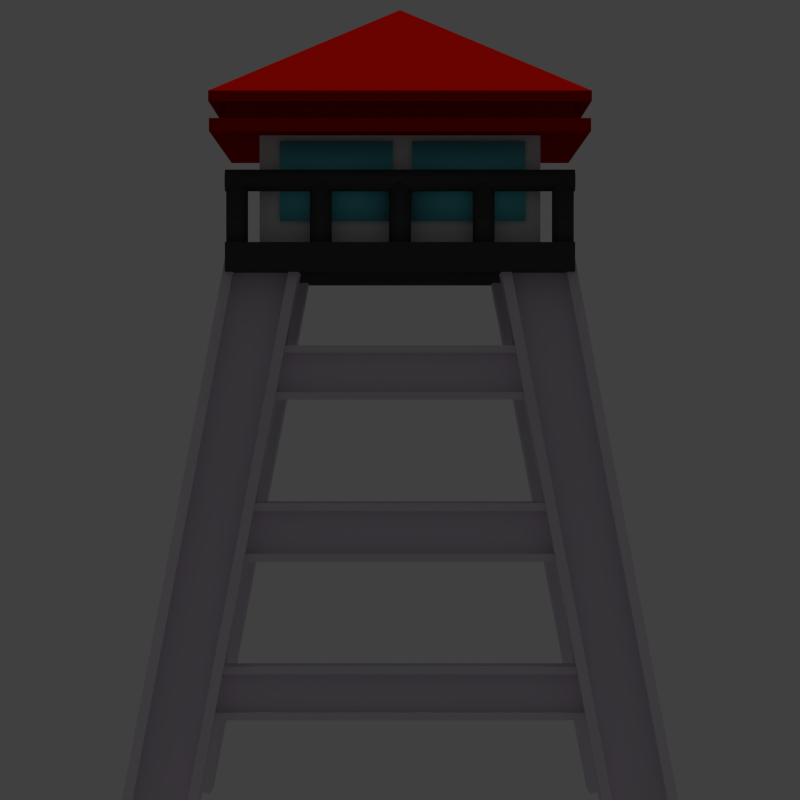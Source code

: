 # Source: airtower.blend  (saved by Blender 2.75.0; exported with 4.5.12 LTS)
import bpy
from mathutils import Matrix  # noqa: F401  (used for matrix-valued properties, if any)

bpy.ops.wm.read_factory_settings(use_empty=True)
scene = bpy.context.scene
scene.name = 'Scene'

# ---- collections
col_collection_1 = bpy.data.collections.new('Collection 1'); scene.collection.children.link(col_collection_1)

# ---- materials (node trees are filled in below, after node groups)
mat_material_006 = bpy.data.materials.new('Material.006')
mat_material_006.alpha_threshold = 0.0
mat_material_006.use_transparent_shadow = False
mat_material_006.diffuse_color = (0.1389, 0.7108, 0.8, 1.0)
mat_material_006.roughness = 0.5
mat_material_006.specular_intensity = 1.0
mat_material = bpy.data.materials.new('Material')
mat_material.alpha_threshold = 0.0
mat_material.use_transparent_shadow = False
mat_material.diffuse_color = (0.7738, 0.7041, 0.8, 1.0)
mat_material.roughness = 0.5
mat_material.specular_intensity = 1.0
mat_material.line_color = (0.0, 0.0, 0.0, 1.0)
mat_material_005 = bpy.data.materials.new('Material.005')
mat_material_005.alpha_threshold = 0.0
mat_material_005.use_transparent_shadow = False
mat_material_005.diffuse_color = (0.06072, 0.06072, 0.06072, 1.0)
mat_material_005.roughness = 0.5
mat_material_002 = bpy.data.materials.new('Material.002')
mat_material_002.alpha_threshold = 0.0
mat_material_002.use_transparent_shadow = False
mat_material_002.diffuse_color = (0.42, 0.003098, 0.0, 1.0)
mat_material_002.roughness = 0.5
mat_material_002.specular_intensity = 0.0
mat_material_004 = bpy.data.materials.new('Material.004')
mat_material_004.alpha_threshold = 0.0
mat_material_004.use_transparent_shadow = False
mat_material_004.roughness = 0.5
mat_material_004.specular_intensity = 0.0

# ---- material node trees

# ---- world
world_world = bpy.data.worlds.new('World'); scene.world = world_world
world_world.color = (0.05088, 0.05088, 0.05088)
world_world.use_sun_shadow = False
world_world.sun_shadow_jitter_overblur = 0.0
world_world.cycles.sampling_method = 'MANUAL'
world_world.cycles.sample_map_resolution = 256
world_world.light_settings.ao_factor = 0.8

# ---- cameras
cam_camera_001 = bpy.data.cameras.new('Camera.001')
cam_camera_001.clip_end = 100.0
cam_camera_001.lens = 112.9
cam_camera_001.sensor_width = 32.0
cam_camera_001.sensor_height = 18.0
cam_camera_001.display_size = 2.0
cam_camera_001.lens_unit = 'FOV'
cam_camera_001.dof.focus_distance = 0.0
cam_camera_001.dof.aperture_fstop = 128.0
cam_camera_001.dof.aperture_blades = 6

# ---- lights
light_sun = bpy.data.lights.new('Sun', 'SUN')
light_sun.transmission_factor = 0.0
light_sun.angle = 0.1993
light_sun.energy = 1.0
light_sun.shadow_buffer_clip_start = 0.5
light_sun.shadow_soft_size = 0.1
light_sun.shadow_cascade_max_distance = 1000.0
light_sun.cycles.use_multiple_importance_sampling = False

# ---- meshes
me_cube_017 = bpy.data.meshes.new('Cube.017')
me_cube_017.from_pydata([(-1.0, -1.0, -1.0), (-1.0, -1.0, 1.0), (-1.0, 1.0, -1.0), (-1.0, 1.0, 1.0), (1.0, -1.0, -1.0), (1.0, -1.0, 1.0), (1.0, 1.0, -1.0), (1.0, 1.0, 1.0)], [], [(1, 3, 2, 0), (3, 7, 6, 2), (7, 5, 4, 6), (5, 1, 0, 4), (0, 2, 6, 4), (5, 7, 3, 1)])
me_cube_017.polygons.foreach_set('use_smooth', [True] * 6)
me_cube_017.materials.append(mat_material_006)
me_cube_017.use_remesh_preserve_volume = False
me_cube_017.use_remesh_preserve_attributes = False
me_cube_017.use_mirror_vertex_groups = False
me_cube_017.update()
me_cube_016 = bpy.data.meshes.new('Cube.016')
me_cube_016.from_pydata([(-1.0, -1.0, -1.0), (-1.0, -1.0, 1.0), (-1.0, 1.0, -1.0), (-1.0, 1.0, 1.0), (1.0, -1.0, -1.0), (1.0, -1.0, 1.0), (1.0, 1.0, -1.0), (1.0, 1.0, 1.0)], [], [(1, 3, 2, 0), (3, 7, 6, 2), (7, 5, 4, 6), (5, 1, 0, 4), (0, 2, 6, 4), (5, 7, 3, 1)])
me_cube_016.polygons.foreach_set('use_smooth', [True] * 6)
me_cube_016.materials.append(mat_material_006)
me_cube_016.use_remesh_preserve_volume = False
me_cube_016.use_remesh_preserve_attributes = False
me_cube_016.use_mirror_vertex_groups = False
me_cube_016.update()
me_cube_014 = bpy.data.meshes.new('Cube.014')
me_cube_014.from_pydata([(-4.398, 0.1444, -0.4396), (-4.398, -0.1444, -0.4396), (-4.099, -0.1444, 0.4396), (-4.099, 0.1444, 0.4396), (4.396, 0.1444, -0.4396), (4.396, -0.1444, -0.4396), (4.096, -0.1444, 0.4396), (4.096, 0.1444, 0.4396), (-4.398, 0.1444, -0.605), (-4.398, -0.1444, -0.605), (4.396, 0.1444, -0.605), (4.396, -0.1444, -0.605), (-4.099, -0.1444, 0.605), (-4.099, 0.1444, 0.605), (4.096, -0.1444, 0.605), (4.096, 0.1444, 0.605), (-4.398, 0.4809, -0.4396), (4.396, 0.4809, -0.4396), (-4.398, -0.4809, -0.4396), (4.396, -0.4809, -0.4396), (-4.099, -0.4809, 0.4396), (4.096, -0.4809, 0.4396), (-4.099, 0.4809, 0.4396), (4.096, 0.4809, 0.4396), (-4.398, 0.4809, -0.605), (4.396, 0.4809, -0.605), (-4.398, -0.4809, -0.605), (4.396, -0.4809, -0.605), (-4.099, -0.4809, 0.605), (4.096, -0.4809, 0.605), (-4.099, 0.4809, 0.605), (4.096, 0.4809, 0.605)], [], [(0, 1, 2, 3), (4, 7, 6, 5), (7, 3, 22, 23), (1, 5, 6, 2), (9, 11, 27, 26), (4, 0, 3, 7), (8, 10, 11, 9), (12, 14, 15, 13), (12, 2, 20, 28), (6, 7, 15, 14), (1, 0, 8, 9), (2, 6, 21, 20), (3, 2, 12, 13), (4, 5, 11, 10), (19, 18, 26, 27), (20, 21, 29, 28), (16, 17, 25, 24), (23, 22, 30, 31), (1, 9, 26, 18), (11, 5, 19, 27), (14, 12, 28, 29), (4, 10, 25, 17), (0, 4, 17, 16), (13, 15, 31, 30), (8, 0, 16, 24), (15, 7, 23, 31), (5, 1, 18, 19), (3, 13, 30, 22), (6, 14, 29, 21), (10, 8, 24, 25)])
me_cube_014.materials.append(mat_material)
me_cube_014.use_remesh_preserve_volume = False
me_cube_014.use_remesh_preserve_attributes = False
me_cube_014.use_mirror_vertex_groups = False
me_cube_014.update()
me_cube_013 = bpy.data.meshes.new('Cube.013')
me_cube_013.from_pydata([(-3.013, 0.1473, -0.4486), (-3.013, -0.1473, -0.4486), (-2.808, -0.1473, 0.4486), (-2.808, 0.1473, 0.4486), (3.011, 0.1473, -0.4486), (3.011, -0.1473, -0.4486), (2.806, -0.1473, 0.4486), (2.806, 0.1473, 0.4486), (-3.013, 0.1473, -0.6175), (-3.013, -0.1473, -0.6175), (3.011, 0.1473, -0.6174), (3.011, -0.1473, -0.6174), (-2.808, -0.1473, 0.6174), (-2.808, 0.1473, 0.6174), (2.806, -0.1473, 0.6174), (2.806, 0.1473, 0.6174), (-3.013, 0.4908, -0.4486), (3.011, 0.4908, -0.4486), (-3.013, -0.4908, -0.4486), (3.011, -0.4908, -0.4486), (-2.808, -0.4908, 0.4486), (2.806, -0.4908, 0.4486), (-2.808, 0.4908, 0.4486), (2.806, 0.4908, 0.4486), (-3.013, 0.4908, -0.6175), (3.011, 0.4908, -0.6174), (-3.013, -0.4908, -0.6175), (3.011, -0.4908, -0.6174), (-2.808, -0.4908, 0.6174), (2.806, -0.4908, 0.6174), (-2.808, 0.4908, 0.6174), (2.806, 0.4908, 0.6174)], [], [(0, 1, 2, 3), (4, 7, 6, 5), (7, 3, 22, 23), (1, 5, 6, 2), (9, 11, 27, 26), (4, 0, 3, 7), (8, 10, 11, 9), (12, 14, 15, 13), (12, 2, 20, 28), (6, 7, 15, 14), (1, 0, 8, 9), (2, 6, 21, 20), (3, 2, 12, 13), (4, 5, 11, 10), (19, 18, 26, 27), (20, 21, 29, 28), (16, 17, 25, 24), (23, 22, 30, 31), (1, 9, 26, 18), (11, 5, 19, 27), (14, 12, 28, 29), (4, 10, 25, 17), (0, 4, 17, 16), (13, 15, 31, 30), (8, 0, 16, 24), (15, 7, 23, 31), (5, 1, 18, 19), (3, 13, 30, 22), (6, 14, 29, 21), (10, 8, 24, 25)])
me_cube_013.materials.append(mat_material)
me_cube_013.use_remesh_preserve_volume = False
me_cube_013.use_remesh_preserve_attributes = False
me_cube_013.use_mirror_vertex_groups = False
me_cube_013.update()
me_cube_012 = bpy.data.meshes.new('Cube.012')
me_cube_012.from_pydata([(-3.766, 0.1596, -0.4862), (-3.766, -0.1597, -0.4862), (-3.509, -0.1597, 0.4861), (-3.509, 0.1596, 0.4861), (3.764, 0.1596, -0.4861), (3.764, -0.1596, -0.4861), (3.507, -0.1596, 0.4862), (3.507, 0.1596, 0.4862), (-3.766, 0.1596, -0.6691), (-3.766, -0.1597, -0.6691), (3.764, 0.1596, -0.6691), (3.764, -0.1596, -0.6691), (-3.509, -0.1597, 0.6691), (-3.509, 0.1596, 0.6691), (3.507, -0.1596, 0.6691), (3.507, 0.1596, 0.6691), (-3.766, 0.5319, -0.4862), (3.764, 0.5319, -0.4861), (-3.766, -0.5319, -0.4862), (3.764, -0.5319, -0.4861), (-3.509, -0.5319, 0.4861), (3.507, -0.5319, 0.4862), (-3.509, 0.5319, 0.4861), (3.507, 0.5319, 0.4862), (-3.766, 0.5319, -0.6691), (3.764, 0.5319, -0.6691), (-3.766, -0.5319, -0.6691), (3.764, -0.5319, -0.6691), (-3.509, -0.5319, 0.6691), (3.507, -0.5319, 0.6691), (-3.509, 0.5319, 0.6691), (3.507, 0.5319, 0.6691)], [], [(0, 1, 2, 3), (4, 7, 6, 5), (7, 3, 22, 23), (1, 5, 6, 2), (9, 11, 27, 26), (4, 0, 3, 7), (8, 10, 11, 9), (12, 14, 15, 13), (12, 2, 20, 28), (6, 7, 15, 14), (1, 0, 8, 9), (2, 6, 21, 20), (3, 2, 12, 13), (4, 5, 11, 10), (19, 18, 26, 27), (20, 21, 29, 28), (16, 17, 25, 24), (23, 22, 30, 31), (1, 9, 26, 18), (11, 5, 19, 27), (14, 12, 28, 29), (4, 10, 25, 17), (0, 4, 17, 16), (13, 15, 31, 30), (8, 0, 16, 24), (15, 7, 23, 31), (5, 1, 18, 19), (3, 13, 30, 22), (6, 14, 29, 21), (10, 8, 24, 25)])
me_cube_012.materials.append(mat_material)
me_cube_012.use_remesh_preserve_volume = False
me_cube_012.use_remesh_preserve_attributes = False
me_cube_012.use_mirror_vertex_groups = False
me_cube_012.update()
me_cube_011 = bpy.data.meshes.new('Cube.011')
me_cube_011.from_pydata([(-6.193, 0.2028, -0.6176), (-6.193, -0.2028, -0.6176), (-6.193, -0.2028, 0.6176), (-6.193, 0.2028, 0.6176), (6.843, 0.2028, -0.6176), (6.843, -0.2028, -0.6176), (6.843, -0.2028, 0.6176), (6.843, 0.2028, 0.6176), (-6.193, 0.2028, -0.85), (-6.193, -0.2028, -0.85), (6.843, 0.2028, -0.85), (6.843, -0.2028, -0.85), (-6.193, -0.2028, 0.85), (-6.193, 0.2028, 0.85), (6.843, -0.2028, 0.85), (6.843, 0.2028, 0.85), (-6.193, 0.6757, -0.6176), (6.843, 0.6757, -0.6176), (-6.193, -0.6757, -0.6176), (6.843, -0.6757, -0.6176), (-6.193, -0.6757, 0.6176), (6.843, -0.6757, 0.6176), (-6.193, 0.6757, 0.6176), (6.843, 0.6757, 0.6176), (-6.193, 0.6757, -0.85), (6.843, 0.6757, -0.85), (-6.193, -0.6757, -0.85), (6.843, -0.6757, -0.85), (-6.193, -0.6757, 0.85), (6.843, -0.6757, 0.85), (-6.193, 0.6757, 0.85), (6.843, 0.6757, 0.85)], [], [(0, 1, 2, 3), (4, 7, 6, 5), (7, 3, 22, 23), (1, 5, 6, 2), (9, 11, 27, 26), (4, 0, 3, 7), (8, 10, 11, 9), (12, 14, 15, 13), (12, 2, 20, 28), (6, 7, 15, 14), (1, 0, 8, 9), (2, 6, 21, 20), (3, 2, 12, 13), (4, 5, 11, 10), (19, 18, 26, 27), (20, 21, 29, 28), (16, 17, 25, 24), (23, 22, 30, 31), (1, 9, 26, 18), (11, 5, 19, 27), (14, 12, 28, 29), (4, 10, 25, 17), (0, 4, 17, 16), (13, 15, 31, 30), (8, 0, 16, 24), (15, 7, 23, 31), (5, 1, 18, 19), (3, 13, 30, 22), (6, 14, 29, 21), (10, 8, 24, 25)])
me_cube_011.materials.append(mat_material)
me_cube_011.use_remesh_preserve_volume = False
me_cube_011.use_remesh_preserve_attributes = False
me_cube_011.use_mirror_vertex_groups = False
me_cube_011.update()
me_cube_010 = bpy.data.meshes.new('Cube.010')
me_cube_010.from_pydata([(-6.193, 0.2028, -0.6176), (-6.193, -0.2028, -0.6176), (-6.193, -0.2028, 0.6176), (-6.193, 0.2028, 0.6176), (6.843, 0.2028, -0.6176), (6.843, -0.2028, -0.6176), (6.843, -0.2028, 0.6176), (6.843, 0.2028, 0.6176), (-6.193, 0.2028, -0.85), (-6.193, -0.2028, -0.85), (6.843, 0.2028, -0.85), (6.843, -0.2028, -0.85), (-6.193, -0.2028, 0.85), (-6.193, 0.2028, 0.85), (6.843, -0.2028, 0.85), (6.843, 0.2028, 0.85), (-6.193, 0.6757, -0.6176), (6.843, 0.6757, -0.6176), (-6.193, -0.6757, -0.6176), (6.843, -0.6757, -0.6176), (-6.193, -0.6757, 0.6176), (6.843, -0.6757, 0.6176), (-6.193, 0.6757, 0.6176), (6.843, 0.6757, 0.6176), (-6.193, 0.6757, -0.85), (6.843, 0.6757, -0.85), (-6.193, -0.6757, -0.85), (6.843, -0.6757, -0.85), (-6.193, -0.6757, 0.85), (6.843, -0.6757, 0.85), (-6.193, 0.6757, 0.85), (6.843, 0.6757, 0.85)], [], [(0, 1, 2, 3), (4, 7, 6, 5), (7, 3, 22, 23), (1, 5, 6, 2), (9, 11, 27, 26), (4, 0, 3, 7), (8, 10, 11, 9), (12, 14, 15, 13), (12, 2, 20, 28), (6, 7, 15, 14), (1, 0, 8, 9), (2, 6, 21, 20), (3, 2, 12, 13), (4, 5, 11, 10), (19, 18, 26, 27), (20, 21, 29, 28), (16, 17, 25, 24), (23, 22, 30, 31), (1, 9, 26, 18), (11, 5, 19, 27), (14, 12, 28, 29), (4, 10, 25, 17), (0, 4, 17, 16), (13, 15, 31, 30), (8, 0, 16, 24), (15, 7, 23, 31), (5, 1, 18, 19), (3, 13, 30, 22), (6, 14, 29, 21), (10, 8, 24, 25)])
me_cube_010.materials.append(mat_material)
me_cube_010.use_remesh_preserve_volume = False
me_cube_010.use_remesh_preserve_attributes = False
me_cube_010.use_mirror_vertex_groups = False
me_cube_010.update()
me_cube_009 = bpy.data.meshes.new('Cube.009')
me_cube_009.from_pydata([(-6.193, 0.2028, -0.6176), (-6.193, -0.2028, -0.6176), (-6.193, -0.2028, 0.6176), (-6.193, 0.2028, 0.6176), (6.843, 0.2028, -0.6176), (6.843, -0.2028, -0.6176), (6.843, -0.2028, 0.6176), (6.843, 0.2028, 0.6176), (-6.193, 0.2028, -0.85), (-6.193, -0.2028, -0.85), (6.843, 0.2028, -0.85), (6.843, -0.2028, -0.85), (-6.193, -0.2028, 0.85), (-6.193, 0.2028, 0.85), (6.843, -0.2028, 0.85), (6.843, 0.2028, 0.85), (-6.193, 0.6757, -0.6176), (6.843, 0.6757, -0.6176), (-6.193, -0.6757, -0.6176), (6.843, -0.6757, -0.6176), (-6.193, -0.6757, 0.6176), (6.843, -0.6757, 0.6176), (-6.193, 0.6757, 0.6176), (6.843, 0.6757, 0.6176), (-6.193, 0.6757, -0.85), (6.843, 0.6757, -0.85), (-6.193, -0.6757, -0.85), (6.843, -0.6757, -0.85), (-6.193, -0.6757, 0.85), (6.843, -0.6757, 0.85), (-6.193, 0.6757, 0.85), (6.843, 0.6757, 0.85)], [], [(0, 1, 2, 3), (4, 7, 6, 5), (7, 3, 22, 23), (1, 5, 6, 2), (9, 11, 27, 26), (4, 0, 3, 7), (8, 10, 11, 9), (12, 14, 15, 13), (12, 2, 20, 28), (6, 7, 15, 14), (1, 0, 8, 9), (2, 6, 21, 20), (3, 2, 12, 13), (4, 5, 11, 10), (19, 18, 26, 27), (20, 21, 29, 28), (16, 17, 25, 24), (23, 22, 30, 31), (1, 9, 26, 18), (11, 5, 19, 27), (14, 12, 28, 29), (4, 10, 25, 17), (0, 4, 17, 16), (13, 15, 31, 30), (8, 0, 16, 24), (15, 7, 23, 31), (5, 1, 18, 19), (3, 13, 30, 22), (6, 14, 29, 21), (10, 8, 24, 25)])
me_cube_009.materials.append(mat_material)
me_cube_009.use_remesh_preserve_volume = False
me_cube_009.use_remesh_preserve_attributes = False
me_cube_009.use_mirror_vertex_groups = False
me_cube_009.update()
me_cylinder = bpy.data.meshes.new('Cylinder')
me_cylinder.from_pydata([(0.0, 0.2477, -1.018), (0.0, 0.2477, 1.018), (0.04833, 0.2429, -1.018), (0.04833, 0.2429, 1.018), (0.09479, 0.2289, -1.018), (0.09479, 0.2289, 1.018), (0.1376, 0.206, -1.018), (0.1376, 0.206, 1.018), (0.1752, 0.1752, -1.018), (0.1752, 0.1752, 1.018), (0.206, 0.1376, -1.018), (0.206, 0.1376, 1.018), (0.2289, 0.09479, -1.018), (0.2289, 0.09479, 1.018), (0.2429, 0.04833, -1.018), (0.2429, 0.04833, 1.018), (0.2477, 1.87e-08, -1.018), (0.2477, 1.87e-08, 1.018), (0.2429, -0.04833, -1.018), (0.2429, -0.04833, 1.018), (0.2289, -0.09479, -1.018), (0.2289, -0.09479, 1.018), (0.206, -0.1376, -1.018), (0.206, -0.1376, 1.018), (0.1752, -0.1752, -1.018), (0.1752, -0.1752, 1.018), (0.1376, -0.206, -1.018), (0.1376, -0.206, 1.018), (0.09479, -0.2289, -1.018), (0.09479, -0.2289, 1.018), (0.04833, -0.2429, -1.018), (0.04833, -0.2429, 1.018), (-8.071e-08, -0.2477, -1.018), (-8.071e-08, -0.2477, 1.018), (-0.04833, -0.2429, -1.018), (-0.04833, -0.2429, 1.018), (-0.09479, -0.2289, -1.018), (-0.09479, -0.2289, 1.018), (-0.1376, -0.206, -1.018), (-0.1376, -0.206, 1.018), (-0.1752, -0.1752, -1.018), (-0.1752, -0.1752, 1.018), (-0.206, -0.1376, -1.018), (-0.206, -0.1376, 1.018), (-0.2289, -0.09479, -1.018), (-0.2289, -0.09479, 1.018), (-0.2429, -0.04833, -1.018), (-0.2429, -0.04833, 1.018), (-0.2477, 2.392e-07, -1.018), (-0.2477, 2.392e-07, 1.018), (-0.2429, 0.04833, -1.018), (-0.2429, 0.04833, 1.018), (-0.2289, 0.09479, -1.018), (-0.2289, 0.09479, 1.018), (-0.206, 0.1376, -1.018), (-0.206, 0.1376, 1.018), (-0.1752, 0.1752, -1.018), (-0.1752, 0.1752, 1.018), (-0.1376, 0.206, -1.018), (-0.1376, 0.206, 1.018), (-0.09479, 0.2289, -1.018), (-0.09479, 0.2289, 1.018), (-0.04833, 0.2429, -1.018), (-0.04833, 0.2429, 1.018), (3.7, 0.2477, -1.018), (3.7, 0.2477, 1.018), (3.748, 0.2429, -1.018), (3.748, 0.2429, 1.018), (3.795, 0.2289, -1.018), (3.795, 0.2289, 1.018), (3.838, 0.206, -1.018), (3.838, 0.206, 1.018), (3.875, 0.1752, -1.018), (3.875, 0.1752, 1.018), (3.906, 0.1376, -1.018), (3.906, 0.1376, 1.018), (3.929, 0.09479, -1.018), (3.929, 0.09479, 1.018), (3.943, 0.04833, -1.018), (3.943, 0.04833, 1.018), (3.948, 1.87e-08, -1.018), (3.948, 1.87e-08, 1.018), (3.943, -0.04833, -1.018), (3.943, -0.04833, 1.018), (3.929, -0.09479, -1.018), (3.929, -0.09479, 1.018), (3.906, -0.1376, -1.018), (3.906, -0.1376, 1.018), (3.875, -0.1752, -1.018), (3.875, -0.1752, 1.018), (3.838, -0.206, -1.018), (3.838, -0.206, 1.018), (3.795, -0.2289, -1.018), (3.795, -0.2289, 1.018), (3.748, -0.2429, -1.018), (3.748, -0.2429, 1.018), (3.7, -0.2477, -1.018), (3.7, -0.2477, 1.018), (3.652, -0.2429, -1.018), (3.652, -0.2429, 1.018), (3.605, -0.2289, -1.018), (3.605, -0.2289, 1.018), (3.562, -0.206, -1.018), (3.562, -0.206, 1.018), (3.525, -0.1752, -1.018), (3.525, -0.1752, 1.018), (3.494, -0.1376, -1.018), (3.494, -0.1376, 1.018), (3.471, -0.09479, -1.018), (3.471, -0.09479, 1.018), (3.457, -0.04833, -1.018), (3.457, -0.04833, 1.018), (3.452, 2.392e-07, -1.018), (3.452, 2.392e-07, 1.018), (3.457, 0.04833, -1.018), (3.457, 0.04833, 1.018), (3.471, 0.09479, -1.018), (3.471, 0.09479, 1.018), (3.494, 0.1376, -1.018), (3.494, 0.1376, 1.018), (3.525, 0.1752, -1.018), (3.525, 0.1752, 1.018), (3.562, 0.206, -1.018), (3.562, 0.206, 1.018), (3.605, 0.2289, -1.018), (3.605, 0.2289, 1.018), (3.652, 0.2429, -1.018), (3.652, 0.2429, 1.018), (-3.7, 0.2477, -1.018), (-3.7, 0.2477, 1.018), (-3.652, 0.2429, -1.018), (-3.652, 0.2429, 1.018), (-3.605, 0.2289, -1.018), (-3.605, 0.2289, 1.018), (-3.562, 0.206, -1.018), (-3.562, 0.206, 1.018), (-3.525, 0.1752, -1.018), (-3.525, 0.1752, 1.018), (-3.494, 0.1376, -1.018), (-3.494, 0.1376, 1.018), (-3.471, 0.09479, -1.018), (-3.471, 0.09479, 1.018), (-3.457, 0.04833, -1.018), (-3.457, 0.04833, 1.018), (-3.452, 1.87e-08, -1.018), (-3.452, 1.87e-08, 1.018), (-3.457, -0.04833, -1.018), (-3.457, -0.04833, 1.018), (-3.471, -0.09479, -1.018), (-3.471, -0.09479, 1.018), (-3.494, -0.1376, -1.018), (-3.494, -0.1376, 1.018), (-3.525, -0.1752, -1.018), (-3.525, -0.1752, 1.018), (-3.562, -0.206, -1.018), (-3.562, -0.206, 1.018), (-3.605, -0.2289, -1.018), (-3.605, -0.2289, 1.018), (-3.652, -0.2429, -1.018), (-3.652, -0.2429, 1.018), (-3.7, -0.2477, -1.018), (-3.7, -0.2477, 1.018), (-3.748, -0.2429, -1.018), (-3.748, -0.2429, 1.018), (-3.795, -0.2289, -1.018), (-3.795, -0.2289, 1.018), (-3.838, -0.206, -1.018), (-3.838, -0.206, 1.018), (-3.875, -0.1752, -1.018), (-3.875, -0.1752, 1.018), (-3.906, -0.1376, -1.018), (-3.906, -0.1376, 1.018), (-3.929, -0.09479, -1.018), (-3.929, -0.09479, 1.018), (-3.943, -0.04833, -1.018), (-3.943, -0.04833, 1.018), (-3.948, 2.392e-07, -1.018), (-3.948, 2.392e-07, 1.018), (-3.943, 0.04833, -1.018), (-3.943, 0.04833, 1.018), (-3.929, 0.09479, -1.018), (-3.929, 0.09479, 1.018), (-3.906, 0.1376, -1.018), (-3.906, 0.1376, 1.018), (-3.875, 0.1752, -1.018), (-3.875, 0.1752, 1.018), (-3.838, 0.206, -1.018), (-3.838, 0.206, 1.018), (-3.795, 0.2289, -1.018), (-3.795, 0.2289, 1.018), (-3.748, 0.2429, -1.018), (-3.748, 0.2429, 1.018), (-1.8, 0.2477, -1.018), (-1.8, 0.2477, 1.018), (-1.752, 0.2429, -1.018), (-1.752, 0.2429, 1.018), (-1.705, 0.2289, -1.018), (-1.705, 0.2289, 1.018), (-1.662, 0.206, -1.018), (-1.662, 0.206, 1.018), (-1.625, 0.1752, -1.018), (-1.625, 0.1752, 1.018), (-1.594, 0.1376, -1.018), (-1.594, 0.1376, 1.018), (-1.571, 0.09479, -1.018), (-1.571, 0.09479, 1.018), (-1.557, 0.04833, -1.018), (-1.557, 0.04833, 1.018), (-1.552, 1.87e-08, -1.018), (-1.552, 1.87e-08, 1.018), (-1.557, -0.04833, -1.018), (-1.557, -0.04833, 1.018), (-1.571, -0.09479, -1.018), (-1.571, -0.09479, 1.018), (-1.594, -0.1376, -1.018), (-1.594, -0.1376, 1.018), (-1.625, -0.1752, -1.018), (-1.625, -0.1752, 1.018), (-1.662, -0.206, -1.018), (-1.662, -0.206, 1.018), (-1.705, -0.2289, -1.018), (-1.705, -0.2289, 1.018), (-1.752, -0.2429, -1.018), (-1.752, -0.2429, 1.018), (-1.8, -0.2477, -1.018), (-1.8, -0.2477, 1.018), (-1.848, -0.2429, -1.018), (-1.848, -0.2429, 1.018), (-1.895, -0.2289, -1.018), (-1.895, -0.2289, 1.018), (-1.938, -0.206, -1.018), (-1.938, -0.206, 1.018), (-1.975, -0.1752, -1.018), (-1.975, -0.1752, 1.018), (-2.006, -0.1376, -1.018), (-2.006, -0.1376, 1.018), (-2.029, -0.09479, -1.018), (-2.029, -0.09479, 1.018), (-2.043, -0.04833, -1.018), (-2.043, -0.04833, 1.018), (-2.048, 2.392e-07, -1.018), (-2.048, 2.392e-07, 1.018), (-2.043, 0.04833, -1.018), (-2.043, 0.04833, 1.018), (-2.029, 0.09479, -1.018), (-2.029, 0.09479, 1.018), (-2.006, 0.1376, -1.018), (-2.006, 0.1376, 1.018), (-1.975, 0.1752, -1.018), (-1.975, 0.1752, 1.018), (-1.938, 0.206, -1.018), (-1.938, 0.206, 1.018), (-1.895, 0.2289, -1.018), (-1.895, 0.2289, 1.018), (-1.848, 0.2429, -1.018), (-1.848, 0.2429, 1.018), (1.9, 0.2477, -1.018), (1.9, 0.2477, 1.018), (1.948, 0.2429, -1.018), (1.948, 0.2429, 1.018), (1.995, 0.2289, -1.018), (1.995, 0.2289, 1.018), (2.038, 0.206, -1.018), (2.038, 0.206, 1.018), (2.075, 0.1752, -1.018), (2.075, 0.1752, 1.018), (2.106, 0.1376, -1.018), (2.106, 0.1376, 1.018), (2.129, 0.09479, -1.018), (2.129, 0.09479, 1.018), (2.143, 0.04833, -1.018), (2.143, 0.04833, 1.018), (2.148, 1.87e-08, -1.018), (2.148, 1.87e-08, 1.018), (2.143, -0.04833, -1.018), (2.143, -0.04833, 1.018), (2.129, -0.09479, -1.018), (2.129, -0.09479, 1.018), (2.106, -0.1376, -1.018), (2.106, -0.1376, 1.018), (2.075, -0.1752, -1.018), (2.075, -0.1752, 1.018), (2.038, -0.206, -1.018), (2.038, -0.206, 1.018), (1.995, -0.2289, -1.018), (1.995, -0.2289, 1.018), (1.948, -0.2429, -1.018), (1.948, -0.2429, 1.018), (1.9, -0.2477, -1.018), (1.9, -0.2477, 1.018), (1.852, -0.2429, -1.018), (1.852, -0.2429, 1.018), (1.805, -0.2289, -1.018), (1.805, -0.2289, 1.018), (1.762, -0.206, -1.018), (1.762, -0.206, 1.018), (1.725, -0.1752, -1.018), (1.725, -0.1752, 1.018), (1.694, -0.1376, -1.018), (1.694, -0.1376, 1.018), (1.671, -0.09479, -1.018), (1.671, -0.09479, 1.018), (1.657, -0.04833, -1.018), (1.657, -0.04833, 1.018), (1.652, 2.392e-07, -1.018), (1.652, 2.392e-07, 1.018), (1.657, 0.04833, -1.018), (1.657, 0.04833, 1.018), (1.671, 0.09479, -1.018), (1.671, 0.09479, 1.018), (1.694, 0.1376, -1.018), (1.694, 0.1376, 1.018), (1.725, 0.1752, -1.018), (1.725, 0.1752, 1.018), (1.762, 0.206, -1.018), (1.762, 0.206, 1.018), (1.805, 0.2289, -1.018), (1.805, 0.2289, 1.018), (1.852, 0.2429, -1.018), (1.852, 0.2429, 1.018), (-3.971, 0.2477, 1.0), (3.971, 0.2477, 1.0), (-3.971, 0.2429, 0.9517), (3.971, 0.2429, 0.9517), (-3.971, 0.2289, 0.9052), (3.971, 0.2289, 0.9052), (-3.971, 0.206, 0.8624), (3.971, 0.206, 0.8624), (-3.971, 0.1752, 0.8248), (3.971, 0.1752, 0.8248), (-3.971, 0.1376, 0.794), (3.971, 0.1376, 0.794), (-3.971, 0.09479, 0.7711), (3.971, 0.09479, 0.7711), (-3.971, 0.04833, 0.7571), (3.971, 0.04833, 0.7571), (-3.971, -8.481e-08, 0.7523), (3.971, 1.888e-07, 0.7523), (-3.971, -0.04833, 0.7571), (3.971, -0.04833, 0.7571), (-3.971, -0.09479, 0.7711), (3.971, -0.09479, 0.7711), (-3.971, -0.1376, 0.794), (3.971, -0.1376, 0.794), (-3.971, -0.1752, 0.8248), (3.971, -0.1752, 0.8248), (-3.971, -0.206, 0.8624), (3.971, -0.206, 0.8624), (-3.971, -0.2289, 0.9052), (3.971, -0.2289, 0.9052), (-3.971, -0.2429, 0.9517), (3.971, -0.2429, 0.9517), (-3.971, -0.2477, 1.0), (3.971, -0.2477, 1.0), (-3.971, -0.2429, 1.048), (3.971, -0.2429, 1.048), (-3.971, -0.2289, 1.095), (3.971, -0.2289, 1.095), (-3.971, -0.206, 1.138), (3.971, -0.206, 1.138), (-3.971, -0.1752, 1.175), (3.971, -0.1752, 1.175), (-3.971, -0.1376, 1.206), (3.971, -0.1376, 1.206), (-3.971, -0.09479, 1.229), (3.971, -0.09479, 1.229), (-3.971, -0.04833, 1.243), (3.971, -0.04833, 1.243), (-3.971, 6.911e-08, 1.248), (3.971, 3.427e-07, 1.248), (-3.971, 0.04833, 1.243), (3.971, 0.04833, 1.243), (-3.971, 0.09479, 1.229), (3.971, 0.09479, 1.229), (-3.971, 0.1376, 1.206), (3.971, 0.1376, 1.206), (-3.971, 0.1752, 1.175), (3.971, 0.1752, 1.175), (-3.971, 0.206, 1.138), (3.971, 0.206, 1.138), (-3.971, 0.2289, 1.095), (3.971, 0.2289, 1.095), (-3.971, 0.2429, 1.048), (3.971, 0.2429, 1.048)], [], [(0, 1, 3, 2), (2, 3, 5, 4), (4, 5, 7, 6), (6, 7, 9, 8), (8, 9, 11, 10), (10, 11, 13, 12), (12, 13, 15, 14), (14, 15, 17, 16), (16, 17, 19, 18), (18, 19, 21, 20), (20, 21, 23, 22), (22, 23, 25, 24), (24, 25, 27, 26), (26, 27, 29, 28), (28, 29, 31, 30), (30, 31, 33, 32), (32, 33, 35, 34), (34, 35, 37, 36), (36, 37, 39, 38), (38, 39, 41, 40), (40, 41, 43, 42), (42, 43, 45, 44), (44, 45, 47, 46), (46, 47, 49, 48), (48, 49, 51, 50), (50, 51, 53, 52), (52, 53, 55, 54), (54, 55, 57, 56), (56, 57, 59, 58), (58, 59, 61, 60), (3, 1, 63, 61, 59, 57, 55, 53, 51, 49, 47, 45, 43, 41, 39, 37, 35, 33, 31, 29, 27, 25, 23, 21, 19, 17, 15, 13, 11, 9, 7, 5), (62, 63, 1, 0), (60, 61, 63, 62), (0, 2, 4, 6, 8, 10, 12, 14, 16, 18, 20, 22, 24, 26, 28, 30, 32, 34, 36, 38, 40, 42, 44, 46, 48, 50, 52, 54, 56, 58, 60, 62), (64, 65, 67, 66), (66, 67, 69, 68), (68, 69, 71, 70), (70, 71, 73, 72), (72, 73, 75, 74), (74, 75, 77, 76), (76, 77, 79, 78), (78, 79, 81, 80), (80, 81, 83, 82), (82, 83, 85, 84), (84, 85, 87, 86), (86, 87, 89, 88), (88, 89, 91, 90), (90, 91, 93, 92), (92, 93, 95, 94), (94, 95, 97, 96), (96, 97, 99, 98), (98, 99, 101, 100), (100, 101, 103, 102), (102, 103, 105, 104), (104, 105, 107, 106), (106, 107, 109, 108), (108, 109, 111, 110), (110, 111, 113, 112), (112, 113, 115, 114), (114, 115, 117, 116), (116, 117, 119, 118), (118, 119, 121, 120), (120, 121, 123, 122), (122, 123, 125, 124), (67, 65, 127, 125, 123, 121, 119, 117, 115, 113, 111, 109, 107, 105, 103, 101, 99, 97, 95, 93, 91, 89, 87, 85, 83, 81, 79, 77, 75, 73, 71, 69), (126, 127, 65, 64), (124, 125, 127, 126), (64, 66, 68, 70, 72, 74, 76, 78, 80, 82, 84, 86, 88, 90, 92, 94, 96, 98, 100, 102, 104, 106, 108, 110, 112, 114, 116, 118, 120, 122, 124, 126), (128, 129, 131, 130), (130, 131, 133, 132), (132, 133, 135, 134), (134, 135, 137, 136), (136, 137, 139, 138), (138, 139, 141, 140), (140, 141, 143, 142), (142, 143, 145, 144), (144, 145, 147, 146), (146, 147, 149, 148), (148, 149, 151, 150), (150, 151, 153, 152), (152, 153, 155, 154), (154, 155, 157, 156), (156, 157, 159, 158), (158, 159, 161, 160), (160, 161, 163, 162), (162, 163, 165, 164), (164, 165, 167, 166), (166, 167, 169, 168), (168, 169, 171, 170), (170, 171, 173, 172), (172, 173, 175, 174), (174, 175, 177, 176), (176, 177, 179, 178), (178, 179, 181, 180), (180, 181, 183, 182), (182, 183, 185, 184), (184, 185, 187, 186), (186, 187, 189, 188), (131, 129, 191, 189, 187, 185, 183, 181, 179, 177, 175, 173, 171, 169, 167, 165, 163, 161, 159, 157, 155, 153, 151, 149, 147, 145, 143, 141, 139, 137, 135, 133), (190, 191, 129, 128), (188, 189, 191, 190), (128, 130, 132, 134, 136, 138, 140, 142, 144, 146, 148, 150, 152, 154, 156, 158, 160, 162, 164, 166, 168, 170, 172, 174, 176, 178, 180, 182, 184, 186, 188, 190), (192, 193, 195, 194), (194, 195, 197, 196), (196, 197, 199, 198), (198, 199, 201, 200), (200, 201, 203, 202), (202, 203, 205, 204), (204, 205, 207, 206), (206, 207, 209, 208), (208, 209, 211, 210), (210, 211, 213, 212), (212, 213, 215, 214), (214, 215, 217, 216), (216, 217, 219, 218), (218, 219, 221, 220), (220, 221, 223, 222), (222, 223, 225, 224), (224, 225, 227, 226), (226, 227, 229, 228), (228, 229, 231, 230), (230, 231, 233, 232), (232, 233, 235, 234), (234, 235, 237, 236), (236, 237, 239, 238), (238, 239, 241, 240), (240, 241, 243, 242), (242, 243, 245, 244), (244, 245, 247, 246), (246, 247, 249, 248), (248, 249, 251, 250), (250, 251, 253, 252), (195, 193, 255, 253, 251, 249, 247, 245, 243, 241, 239, 237, 235, 233, 231, 229, 227, 225, 223, 221, 219, 217, 215, 213, 211, 209, 207, 205, 203, 201, 199, 197), (254, 255, 193, 192), (252, 253, 255, 254), (192, 194, 196, 198, 200, 202, 204, 206, 208, 210, 212, 214, 216, 218, 220, 222, 224, 226, 228, 230, 232, 234, 236, 238, 240, 242, 244, 246, 248, 250, 252, 254), (256, 257, 259, 258), (258, 259, 261, 260), (260, 261, 263, 262), (262, 263, 265, 264), (264, 265, 267, 266), (266, 267, 269, 268), (268, 269, 271, 270), (270, 271, 273, 272), (272, 273, 275, 274), (274, 275, 277, 276), (276, 277, 279, 278), (278, 279, 281, 280), (280, 281, 283, 282), (282, 283, 285, 284), (284, 285, 287, 286), (286, 287, 289, 288), (288, 289, 291, 290), (290, 291, 293, 292), (292, 293, 295, 294), (294, 295, 297, 296), (296, 297, 299, 298), (298, 299, 301, 300), (300, 301, 303, 302), (302, 303, 305, 304), (304, 305, 307, 306), (306, 307, 309, 308), (308, 309, 311, 310), (310, 311, 313, 312), (312, 313, 315, 314), (314, 315, 317, 316), (259, 257, 319, 317, 315, 313, 311, 309, 307, 305, 303, 301, 299, 297, 295, 293, 291, 289, 287, 285, 283, 281, 279, 277, 275, 273, 271, 269, 267, 265, 263, 261), (318, 319, 257, 256), (316, 317, 319, 318), (256, 258, 260, 262, 264, 266, 268, 270, 272, 274, 276, 278, 280, 282, 284, 286, 288, 290, 292, 294, 296, 298, 300, 302, 304, 306, 308, 310, 312, 314, 316, 318), (320, 321, 323, 322), (322, 323, 325, 324), (324, 325, 327, 326), (326, 327, 329, 328), (328, 329, 331, 330), (330, 331, 333, 332), (332, 333, 335, 334), (334, 335, 337, 336), (336, 337, 339, 338), (338, 339, 341, 340), (340, 341, 343, 342), (342, 343, 345, 344), (344, 345, 347, 346), (346, 347, 349, 348), (348, 349, 351, 350), (350, 351, 353, 352), (352, 353, 355, 354), (354, 355, 357, 356), (356, 357, 359, 358), (358, 359, 361, 360), (360, 361, 363, 362), (362, 363, 365, 364), (364, 365, 367, 366), (366, 367, 369, 368), (368, 369, 371, 370), (370, 371, 373, 372), (372, 373, 375, 374), (374, 375, 377, 376), (376, 377, 379, 378), (378, 379, 381, 380), (323, 321, 383, 381, 379, 377, 375, 373, 371, 369, 367, 365, 363, 361, 359, 357, 355, 353, 351, 349, 347, 345, 343, 341, 339, 337, 335, 333, 331, 329, 327, 325), (382, 383, 321, 320), (380, 381, 383, 382), (320, 322, 324, 326, 328, 330, 332, 334, 336, 338, 340, 342, 344, 346, 348, 350, 352, 354, 356, 358, 360, 362, 364, 366, 368, 370, 372, 374, 376, 378, 380, 382)])
me_cylinder.polygons.foreach_set('use_smooth', [True] * 204)
me_cylinder.materials.append(mat_material_005)
me_cylinder.use_remesh_preserve_volume = False
me_cylinder.use_remesh_preserve_attributes = False
me_cylinder.use_mirror_vertex_groups = False
me_cylinder.update()
me_cube_008 = bpy.data.meshes.new('Cube.008')
me_cube_008.from_pydata([(-0.9082, -0.9082, -0.2818), (0.0, 0.0, 0.438), (-0.9082, 0.9082, -0.2818), (0.9082, -0.9082, -0.2818), (0.9082, 0.9082, -0.2818), (-0.9082, 0.9082, -0.3512), (-0.9082, -0.9082, -0.3512), (0.9082, 0.9082, -0.3512), (0.9082, -0.9082, -0.3512), (-0.8297, 0.8297, -0.3512), (-0.8297, -0.8297, -0.3512), (0.8297, 0.8297, -0.3512), (0.8297, -0.8297, -0.3512), (-0.8297, 0.8297, -0.467), (-0.8297, -0.8297, -0.467), (0.8297, 0.8297, -0.467), (0.8297, -0.8297, -0.467), (-0.9048, 0.9048, -0.467), (-0.9048, -0.9048, -0.467), (0.9048, 0.9048, -0.467), (0.9048, -0.9048, -0.467), (-0.9048, 0.9048, -0.5538), (-0.9048, -0.9048, -0.5538), (0.9048, 0.9048, -0.5538), (0.9048, -0.9048, -0.5538)], [], [(4, 3, 8, 7), (1, 2, 0), (1, 4, 2), (1, 3, 4), (1, 0, 3), (5, 7, 11, 9), (0, 2, 5, 6), (3, 0, 6, 8), (2, 4, 7, 5), (11, 12, 16, 15), (7, 8, 12, 11), (6, 5, 9, 10), (8, 6, 10, 12), (16, 14, 18, 20), (10, 9, 13, 14), (12, 10, 14, 16), (9, 11, 15, 13), (19, 20, 24, 23), (13, 15, 19, 17), (15, 16, 20, 19), (14, 13, 17, 18), (22, 21, 23, 24), (18, 17, 21, 22), (20, 18, 22, 24), (17, 19, 23, 21)])
me_cube_008.materials.append(mat_material_002)
me_cube_008.use_remesh_preserve_volume = False
me_cube_008.use_remesh_preserve_attributes = False
me_cube_008.use_mirror_vertex_groups = False
me_cube_008.update()
me_cube_007 = bpy.data.meshes.new('Cube.007')
me_cube_007.from_pydata([(-1.358, -1.358, -1.001), (-1.358, -1.358, 1.001), (-1.358, 1.358, -1.001), (-1.358, 1.358, 1.001), (1.358, -1.358, -1.001), (1.358, -1.358, 1.001), (1.358, 1.358, -1.001), (1.358, 1.358, 1.001)], [], [(1, 3, 2, 0), (3, 7, 6, 2), (7, 5, 4, 6), (5, 1, 0, 4), (0, 2, 6, 4), (5, 7, 3, 1)])
me_cube_007.materials.append(mat_material_004)
me_cube_007.use_remesh_preserve_volume = False
me_cube_007.use_remesh_preserve_attributes = False
me_cube_007.use_mirror_vertex_groups = False
me_cube_007.update()
me_cube_006 = bpy.data.meshes.new('Cube.006')
me_cube_006.from_pydata([(-3.958, -3.958, -0.07767), (-3.958, -3.958, 0.5834), (-3.958, 3.958, -0.07767), (-3.958, 3.958, 0.5834), (3.958, -3.958, -0.07767), (3.958, -3.958, 0.5834), (3.958, 3.958, -0.07767), (3.958, 3.958, 0.5834)], [], [(1, 3, 2, 0), (3, 7, 6, 2), (7, 5, 4, 6), (5, 1, 0, 4), (0, 2, 6, 4), (5, 7, 3, 1)])
me_cube_006.materials.append(mat_material_005)
me_cube_006.use_remesh_preserve_volume = False
me_cube_006.use_remesh_preserve_attributes = False
me_cube_006.use_mirror_vertex_groups = False
me_cube_006.update()
me_cube_004 = bpy.data.meshes.new('Cube.004')
me_cube_004.from_pydata([(-6.193, 0.2028, -0.6176), (-6.193, -0.2028, -0.6176), (-6.193, -0.2028, 0.6176), (-6.193, 0.2028, 0.6176), (6.843, 0.2028, -0.6176), (6.843, -0.2028, -0.6176), (6.843, -0.2028, 0.6176), (6.843, 0.2028, 0.6176), (-6.193, 0.2028, -0.85), (-6.193, -0.2028, -0.85), (6.843, 0.2028, -0.85), (6.843, -0.2028, -0.85), (-6.193, -0.2028, 0.85), (-6.193, 0.2028, 0.85), (6.843, -0.2028, 0.85), (6.843, 0.2028, 0.85), (-6.193, 0.6757, -0.6176), (6.843, 0.6757, -0.6176), (-6.193, -0.6757, -0.6176), (6.843, -0.6757, -0.6176), (-6.193, -0.6757, 0.6176), (6.843, -0.6757, 0.6176), (-6.193, 0.6757, 0.6176), (6.843, 0.6757, 0.6176), (-6.193, 0.6757, -0.85), (6.843, 0.6757, -0.85), (-6.193, -0.6757, -0.85), (6.843, -0.6757, -0.85), (-6.193, -0.6757, 0.85), (6.843, -0.6757, 0.85), (-6.193, 0.6757, 0.85), (6.843, 0.6757, 0.85)], [], [(0, 1, 2, 3), (4, 7, 6, 5), (7, 3, 22, 23), (1, 5, 6, 2), (9, 11, 27, 26), (4, 0, 3, 7), (8, 10, 11, 9), (12, 14, 15, 13), (12, 2, 20, 28), (6, 7, 15, 14), (1, 0, 8, 9), (2, 6, 21, 20), (3, 2, 12, 13), (4, 5, 11, 10), (19, 18, 26, 27), (20, 21, 29, 28), (16, 17, 25, 24), (23, 22, 30, 31), (1, 9, 26, 18), (11, 5, 19, 27), (14, 12, 28, 29), (4, 10, 25, 17), (0, 4, 17, 16), (13, 15, 31, 30), (8, 0, 16, 24), (15, 7, 23, 31), (5, 1, 18, 19), (3, 13, 30, 22), (6, 14, 29, 21), (10, 8, 24, 25)])
me_cube_004.materials.append(mat_material)
me_cube_004.use_remesh_preserve_volume = False
me_cube_004.use_remesh_preserve_attributes = False
me_cube_004.use_mirror_vertex_groups = False
me_cube_004.update()

# ---- objects
ob_cube_010 = bpy.data.objects.new('Cube.010', me_cube_017)
ob_cube = bpy.data.objects.new('Cube', me_cube_016)
ob_cube_009 = bpy.data.objects.new('Cube.009', me_cube_014)
ob_cube_005 = bpy.data.objects.new('Cube.005', me_cube_013)
ob_cube_003 = bpy.data.objects.new('Cube.003', me_cube_012)
ob_cube_002 = bpy.data.objects.new('Cube.002', me_cube_011)
ob_cube_001 = bpy.data.objects.new('Cube.001', me_cube_010)
ob_cube_000 = bpy.data.objects.new('Cube.000', me_cube_009)
ob_cylinder = bpy.data.objects.new('Cylinder', me_cylinder)
ob_sun = bpy.data.objects.new('Sun', light_sun)
ob_cube_008 = bpy.data.objects.new('Cube.008', me_cube_008)
ob_cube_007 = bpy.data.objects.new('Cube.007', me_cube_007)
ob_cube_006 = bpy.data.objects.new('Cube.006', me_cube_006)
ob_camera = bpy.data.objects.new('Camera', cam_camera_001)
ob_cube_004 = bpy.data.objects.new('Cube.004', me_cube_004)

# ---- transforms, parenting, visibility, modifiers, constraints
ob_cube_010.location = (1.568, -2.31, 14.01)
ob_cube_010.scale = (1.29, 1.0, 0.9046)
ob_cube_010.lineart.crease_threshold = 0.0
ob_cube.location = (-1.456, -2.31, 14.01)
ob_cube.scale = (1.29, 1.0, 0.9046)
ob_cube.lineart.crease_threshold = 0.0
ob_cube_009.location = (0.0, -3.0, 2.326)
ob_cube_009.lock_rotations_4d = False
ob_cube_009.empty_display_type = 'ARROWS'
ob_cube_009.lineart.crease_threshold = 0.0
ob_cube_005.location = (0.0, -3.0, 9.641)
ob_cube_005.lock_rotations_4d = False
ob_cube_005.empty_display_type = 'ARROWS'
ob_cube_005.lineart.crease_threshold = 0.0
ob_cube_003.location = (0.0, -3.0, 6.0)
ob_cube_003.lock_rotations_4d = False
ob_cube_003.empty_display_type = 'ARROWS'
ob_cube_003.lineart.crease_threshold = 0.0
ob_cube_002.location = (-4.27, 3.0, 6.115)
ob_cube_002.rotation_euler = (-1.47e-07, 1.759, 1.266e-08)
ob_cube_002.lock_rotations_4d = False
ob_cube_002.empty_display_type = 'ARROWS'
ob_cube_002.lineart.crease_threshold = 0.0
ob_cube_001.location = (4.27, 3.0, 6.115)
ob_cube_001.rotation_euler = (-1.47e-07, 1.759, -3.142)
ob_cube_001.lock_rotations_4d = False
ob_cube_001.empty_display_type = 'ARROWS'
ob_cube_001.lineart.crease_threshold = 0.0
ob_cube_000.location = (4.27, -3.0, 6.115)
ob_cube_000.rotation_euler = (-1.47e-07, 1.759, -3.142)
ob_cube_000.lock_rotations_4d = False
ob_cube_000.empty_display_type = 'ARROWS'
ob_cube_000.lineart.crease_threshold = 0.0
ob_cylinder.location = (0.0, -3.615, 13.0)
ob_cylinder.lineart.crease_threshold = 0.0
ob_sun.location = (0.0, 0.0, 21.69)
ob_sun.lineart.crease_threshold = 0.0
ob_cube_008.location = (0.0, 0.0, 16.91)
ob_cube_008.scale = (4.748, 4.748, 3.339)
ob_cube_008.lineart.crease_threshold = 0.0
ob_cube_007.location = (0.0, 0.0, 13.81)
ob_cube_007.scale = (2.363, 2.363, 1.662)
ob_cube_007.lineart.crease_threshold = 0.0
ob_cube_006.location = (0.0, 0.0, 12.0)
ob_cube_006.lineart.crease_threshold = 0.0
ob_camera.location = (0.0, -67.73, 9.0)
ob_camera.rotation_euler = (1.571, -0.0, -0.0)
ob_camera.lineart.crease_threshold = 0.0
ob_cube_004.location = (-4.27, -3.0, 6.115)
ob_cube_004.rotation_euler = (-1.47e-07, 1.759, 1.266e-08)
ob_cube_004.lock_rotations_4d = False
ob_cube_004.empty_display_type = 'ARROWS'
ob_cube_004.lineart.crease_threshold = 0.0

# ---- collection membership
col_collection_1.objects.link(ob_cube_010)
col_collection_1.objects.link(ob_cube)
col_collection_1.objects.link(ob_cube_009)
col_collection_1.objects.link(ob_cube_005)
col_collection_1.objects.link(ob_cube_003)
col_collection_1.objects.link(ob_cube_002)
col_collection_1.objects.link(ob_cube_001)
col_collection_1.objects.link(ob_cube_000)
col_collection_1.objects.link(ob_cylinder)
col_collection_1.objects.link(ob_sun)
col_collection_1.objects.link(ob_cube_008)
col_collection_1.objects.link(ob_cube_007)
col_collection_1.objects.link(ob_cube_006)
col_collection_1.objects.link(ob_camera)
col_collection_1.objects.link(ob_cube_004)

# ---- scene / render settings (as saved in the file)
scene.camera = ob_camera
scene.frame_start = 1; scene.frame_end = 250; scene.frame_set(1)
scene.render.engine = 'BLENDER_EEVEE_NEXT'
scene.render.resolution_x = 128
scene.render.resolution_y = 128
scene.render.dither_intensity = 0.0
scene.render.film_transparent = True
scene.cycles.use_denoising = False
scene.cycles.samples = 10
scene.cycles.sampling_pattern = 'TABULATED_SOBOL'
scene.cycles.light_sampling_threshold = 0.0
scene.cycles.use_adaptive_sampling = False
scene.cycles.use_light_tree = False
scene.cycles.blur_glossy = 0.0
scene.cycles.pixel_filter_type = 'GAUSSIAN'
scene.cycles.sample_clamp_indirect = 0.0
scene.view_settings.view_transform = 'Standard'
bpy.context.view_layer.update()
